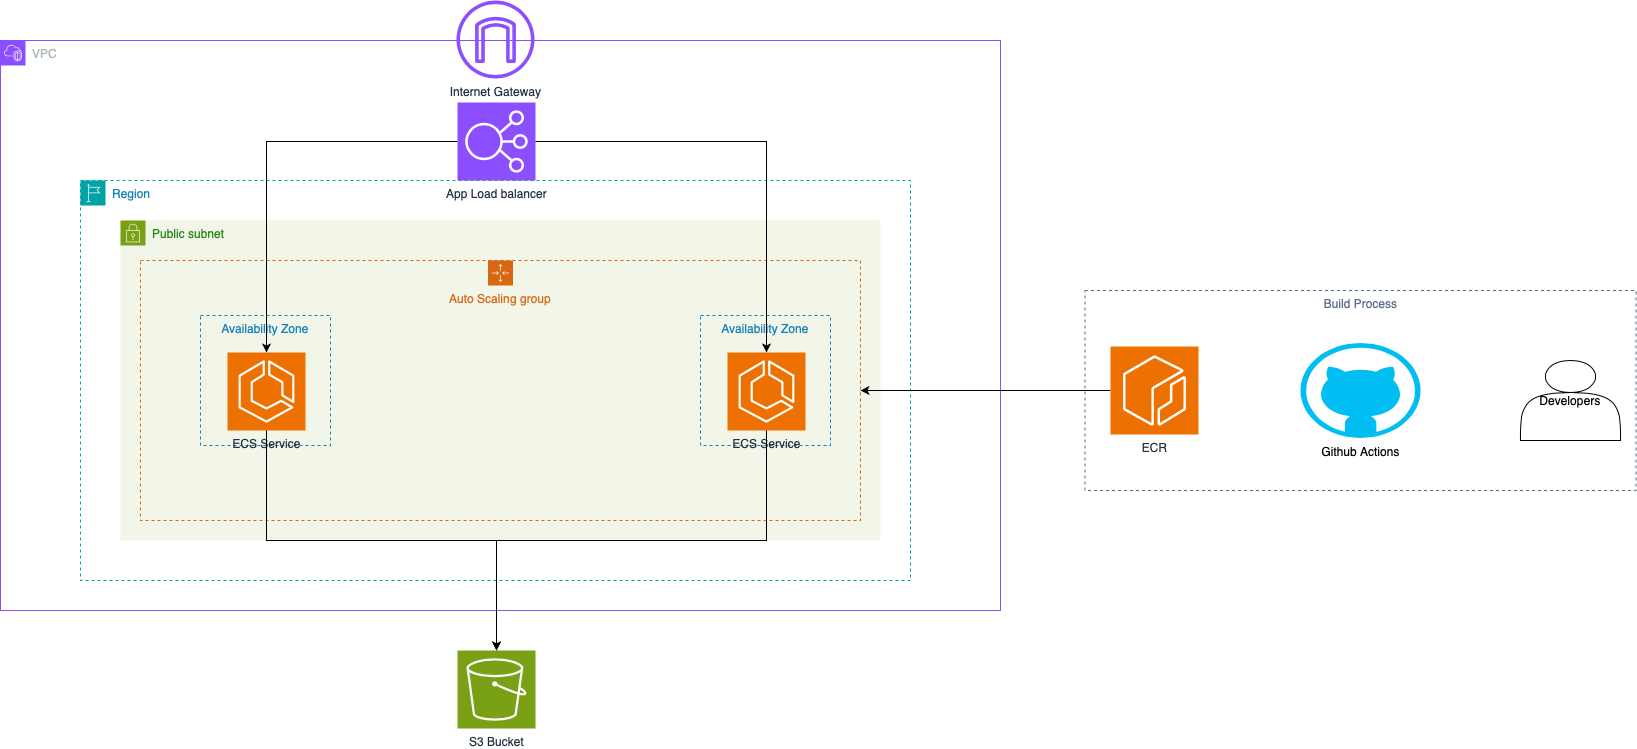

The diagram above was exported from draw.io. Its source (the exported page's mxGraphModel, read from the mxfile embedded in the PNG):
<mxGraphModel dx="2726" dy="1849" grid="1" gridSize="10" guides="1" tooltips="1" connect="1" arrows="1" fold="1" page="1" pageScale="1" pageWidth="850" pageHeight="1100" math="0" shadow="0">
  <root>
    <mxCell id="0" />
    <mxCell id="1" parent="0" />
    <mxCell id="NEzt-wI0QRPAoMjGCdv7-4" value="VPC" style="points=[[0,0],[0.25,0],[0.5,0],[0.75,0],[1,0],[1,0.25],[1,0.5],[1,0.75],[1,1],[0.75,1],[0.5,1],[0.25,1],[0,1],[0,0.75],[0,0.5],[0,0.25]];outlineConnect=0;gradientColor=none;html=1;whiteSpace=wrap;fontSize=12;fontStyle=0;container=1;pointerEvents=0;collapsible=0;recursiveResize=0;shape=mxgraph.aws4.group;grIcon=mxgraph.aws4.group_vpc2;strokeColor=#8C4FFF;fillColor=none;verticalAlign=top;align=left;spacingLeft=30;fontColor=#AAB7B8;dashed=0;" parent="1" vertex="1">
      <mxGeometry x="40" y="500" width="1000" height="570" as="geometry" />
    </mxCell>
    <mxCell id="NEzt-wI0QRPAoMjGCdv7-24" value="Region" style="points=[[0,0],[0.25,0],[0.5,0],[0.75,0],[1,0],[1,0.25],[1,0.5],[1,0.75],[1,1],[0.75,1],[0.5,1],[0.25,1],[0,1],[0,0.75],[0,0.5],[0,0.25]];outlineConnect=0;gradientColor=none;html=1;whiteSpace=wrap;fontSize=12;fontStyle=0;container=1;pointerEvents=0;collapsible=0;recursiveResize=0;shape=mxgraph.aws4.group;grIcon=mxgraph.aws4.group_region;strokeColor=#00A4A6;fillColor=none;verticalAlign=top;align=left;spacingLeft=30;fontColor=#147EBA;dashed=1;" parent="1" vertex="1">
      <mxGeometry x="120" y="640" width="830" height="400" as="geometry" />
    </mxCell>
    <mxCell id="NEzt-wI0QRPAoMjGCdv7-32" value="Public subnet" style="points=[[0,0],[0.25,0],[0.5,0],[0.75,0],[1,0],[1,0.25],[1,0.5],[1,0.75],[1,1],[0.75,1],[0.5,1],[0.25,1],[0,1],[0,0.75],[0,0.5],[0,0.25]];outlineConnect=0;gradientColor=none;html=1;whiteSpace=wrap;fontSize=12;fontStyle=0;container=1;pointerEvents=0;collapsible=0;recursiveResize=0;shape=mxgraph.aws4.group;grIcon=mxgraph.aws4.group_security_group;grStroke=0;strokeColor=#7AA116;fillColor=#F2F6E8;verticalAlign=top;align=left;spacingLeft=30;fontColor=#248814;dashed=0;" parent="NEzt-wI0QRPAoMjGCdv7-24" vertex="1">
      <mxGeometry x="40" y="40" width="760" height="320" as="geometry" />
    </mxCell>
    <mxCell id="NEzt-wI0QRPAoMjGCdv7-36" value="Auto Scaling group" style="points=[[0,0],[0.25,0],[0.5,0],[0.75,0],[1,0],[1,0.25],[1,0.5],[1,0.75],[1,1],[0.75,1],[0.5,1],[0.25,1],[0,1],[0,0.75],[0,0.5],[0,0.25]];outlineConnect=0;gradientColor=none;html=1;whiteSpace=wrap;fontSize=12;fontStyle=0;container=1;pointerEvents=0;collapsible=0;recursiveResize=0;shape=mxgraph.aws4.groupCenter;grIcon=mxgraph.aws4.group_auto_scaling_group;grStroke=1;strokeColor=#D86613;fillColor=none;verticalAlign=top;align=center;fontColor=#D86613;dashed=1;spacingTop=25;" parent="NEzt-wI0QRPAoMjGCdv7-32" vertex="1">
      <mxGeometry x="20" y="40" width="720" height="260" as="geometry" />
    </mxCell>
    <mxCell id="NEzt-wI0QRPAoMjGCdv7-37" value="Availability Zone" style="fillColor=none;strokeColor=#147EBA;dashed=1;verticalAlign=top;fontStyle=0;fontColor=#147EBA;whiteSpace=wrap;html=1;" parent="NEzt-wI0QRPAoMjGCdv7-36" vertex="1">
      <mxGeometry x="60" y="55" width="130" height="130" as="geometry" />
    </mxCell>
    <mxCell id="NEzt-wI0QRPAoMjGCdv7-38" value="Availability Zone" style="fillColor=none;strokeColor=#147EBA;dashed=1;verticalAlign=top;fontStyle=0;fontColor=#147EBA;whiteSpace=wrap;html=1;" parent="NEzt-wI0QRPAoMjGCdv7-36" vertex="1">
      <mxGeometry x="560" y="55" width="130" height="130" as="geometry" />
    </mxCell>
    <mxCell id="NEzt-wI0QRPAoMjGCdv7-39" value="ECS Service&lt;br&gt;" style="sketch=0;points=[[0,0,0],[0.25,0,0],[0.5,0,0],[0.75,0,0],[1,0,0],[0,1,0],[0.25,1,0],[0.5,1,0],[0.75,1,0],[1,1,0],[0,0.25,0],[0,0.5,0],[0,0.75,0],[1,0.25,0],[1,0.5,0],[1,0.75,0]];outlineConnect=0;fontColor=#232F3E;fillColor=#ED7100;strokeColor=#ffffff;dashed=0;verticalLabelPosition=bottom;verticalAlign=top;align=center;html=1;fontSize=12;fontStyle=0;aspect=fixed;shape=mxgraph.aws4.resourceIcon;resIcon=mxgraph.aws4.ecs;" parent="NEzt-wI0QRPAoMjGCdv7-36" vertex="1">
      <mxGeometry x="87" y="92" width="78" height="78" as="geometry" />
    </mxCell>
    <mxCell id="NEzt-wI0QRPAoMjGCdv7-40" value="ECS Service&lt;br&gt;" style="sketch=0;points=[[0,0,0],[0.25,0,0],[0.5,0,0],[0.75,0,0],[1,0,0],[0,1,0],[0.25,1,0],[0.5,1,0],[0.75,1,0],[1,1,0],[0,0.25,0],[0,0.5,0],[0,0.75,0],[1,0.25,0],[1,0.5,0],[1,0.75,0]];outlineConnect=0;fontColor=#232F3E;fillColor=#ED7100;strokeColor=#ffffff;dashed=0;verticalLabelPosition=bottom;verticalAlign=top;align=center;html=1;fontSize=12;fontStyle=0;aspect=fixed;shape=mxgraph.aws4.resourceIcon;resIcon=mxgraph.aws4.ecs;" parent="NEzt-wI0QRPAoMjGCdv7-36" vertex="1">
      <mxGeometry x="587" y="92" width="78" height="78" as="geometry" />
    </mxCell>
    <mxCell id="NEzt-wI0QRPAoMjGCdv7-41" value="S3 Bucket&lt;br&gt;" style="sketch=0;points=[[0,0,0],[0.25,0,0],[0.5,0,0],[0.75,0,0],[1,0,0],[0,1,0],[0.25,1,0],[0.5,1,0],[0.75,1,0],[1,1,0],[0,0.25,0],[0,0.5,0],[0,0.75,0],[1,0.25,0],[1,0.5,0],[1,0.75,0]];outlineConnect=0;fontColor=#232F3E;fillColor=#7AA116;strokeColor=#ffffff;dashed=0;verticalLabelPosition=bottom;verticalAlign=top;align=center;html=1;fontSize=12;fontStyle=0;aspect=fixed;shape=mxgraph.aws4.resourceIcon;resIcon=mxgraph.aws4.s3;" parent="1" vertex="1">
      <mxGeometry x="497" y="1110" width="78" height="78" as="geometry" />
    </mxCell>
    <mxCell id="NEzt-wI0QRPAoMjGCdv7-42" style="edgeStyle=orthogonalEdgeStyle;rounded=0;orthogonalLoop=1;jettySize=auto;html=1;entryX=0.5;entryY=0;entryDx=0;entryDy=0;entryPerimeter=0;" parent="1" source="NEzt-wI0QRPAoMjGCdv7-30" target="NEzt-wI0QRPAoMjGCdv7-39" edge="1">
      <mxGeometry relative="1" as="geometry" />
    </mxCell>
    <mxCell id="NEzt-wI0QRPAoMjGCdv7-30" value="App Load balancer&lt;br&gt;" style="sketch=0;points=[[0,0,0],[0.25,0,0],[0.5,0,0],[0.75,0,0],[1,0,0],[0,1,0],[0.25,1,0],[0.5,1,0],[0.75,1,0],[1,1,0],[0,0.25,0],[0,0.5,0],[0,0.75,0],[1,0.25,0],[1,0.5,0],[1,0.75,0]];outlineConnect=0;fontColor=#232F3E;fillColor=#8C4FFF;strokeColor=#ffffff;dashed=0;verticalLabelPosition=bottom;verticalAlign=top;align=center;html=1;fontSize=12;fontStyle=0;aspect=fixed;shape=mxgraph.aws4.resourceIcon;resIcon=mxgraph.aws4.elastic_load_balancing;" parent="1" vertex="1">
      <mxGeometry x="497" y="562" width="78" height="78" as="geometry" />
    </mxCell>
    <mxCell id="NEzt-wI0QRPAoMjGCdv7-43" style="edgeStyle=orthogonalEdgeStyle;rounded=0;orthogonalLoop=1;jettySize=auto;html=1;entryX=0.5;entryY=0;entryDx=0;entryDy=0;entryPerimeter=0;" parent="1" source="NEzt-wI0QRPAoMjGCdv7-30" target="NEzt-wI0QRPAoMjGCdv7-40" edge="1">
      <mxGeometry relative="1" as="geometry" />
    </mxCell>
    <mxCell id="NEzt-wI0QRPAoMjGCdv7-44" style="edgeStyle=orthogonalEdgeStyle;rounded=0;orthogonalLoop=1;jettySize=auto;html=1;exitX=0.5;exitY=1;exitDx=0;exitDy=0;exitPerimeter=0;entryX=0.5;entryY=0;entryDx=0;entryDy=0;entryPerimeter=0;" parent="1" source="NEzt-wI0QRPAoMjGCdv7-39" target="NEzt-wI0QRPAoMjGCdv7-41" edge="1">
      <mxGeometry relative="1" as="geometry" />
    </mxCell>
    <mxCell id="NEzt-wI0QRPAoMjGCdv7-45" style="edgeStyle=orthogonalEdgeStyle;rounded=0;orthogonalLoop=1;jettySize=auto;html=1;exitX=0.5;exitY=1;exitDx=0;exitDy=0;exitPerimeter=0;entryX=0.5;entryY=0;entryDx=0;entryDy=0;entryPerimeter=0;" parent="1" source="NEzt-wI0QRPAoMjGCdv7-40" target="NEzt-wI0QRPAoMjGCdv7-41" edge="1">
      <mxGeometry relative="1" as="geometry">
        <mxPoint x="530" y="1100" as="targetPoint" />
      </mxGeometry>
    </mxCell>
    <mxCell id="NEzt-wI0QRPAoMjGCdv7-46" value="Internet Gateway&lt;br&gt;" style="sketch=0;outlineConnect=0;fontColor=#232F3E;gradientColor=none;fillColor=#8C4FFF;strokeColor=none;dashed=0;verticalLabelPosition=bottom;verticalAlign=top;align=center;html=1;fontSize=12;fontStyle=0;aspect=fixed;pointerEvents=1;shape=mxgraph.aws4.internet_gateway;" parent="1" vertex="1">
      <mxGeometry x="496" y="460" width="78" height="78" as="geometry" />
    </mxCell>
    <mxCell id="gqeFk1afDTgU-MLN73N6-2" style="edgeStyle=orthogonalEdgeStyle;rounded=0;orthogonalLoop=1;jettySize=auto;html=1;entryX=1;entryY=0.5;entryDx=0;entryDy=0;" edge="1" parent="1" source="NEzt-wI0QRPAoMjGCdv7-47" target="NEzt-wI0QRPAoMjGCdv7-36">
      <mxGeometry relative="1" as="geometry" />
    </mxCell>
    <mxCell id="NEzt-wI0QRPAoMjGCdv7-47" value="ECR" style="sketch=0;points=[[0,0,0],[0.25,0,0],[0.5,0,0],[0.75,0,0],[1,0,0],[0,1,0],[0.25,1,0],[0.5,1,0],[0.75,1,0],[1,1,0],[0,0.25,0],[0,0.5,0],[0,0.75,0],[1,0.25,0],[1,0.5,0],[1,0.75,0]];outlineConnect=0;fontColor=#232F3E;fillColor=#ED7100;strokeColor=#ffffff;dashed=0;verticalLabelPosition=bottom;verticalAlign=top;align=center;html=1;fontSize=12;fontStyle=0;aspect=fixed;shape=mxgraph.aws4.resourceIcon;resIcon=mxgraph.aws4.ecr;" parent="1" vertex="1">
      <mxGeometry x="1150" y="806" width="88" height="88" as="geometry" />
    </mxCell>
    <mxCell id="gqeFk1afDTgU-MLN73N6-1" value="Github Actions&lt;br&gt;" style="verticalLabelPosition=bottom;html=1;verticalAlign=top;align=center;strokeColor=none;fillColor=#00BEF2;shape=mxgraph.azure.github_code;pointerEvents=1;" vertex="1" parent="1">
      <mxGeometry x="1340" y="802.5" width="120" height="95" as="geometry" />
    </mxCell>
    <mxCell id="gqeFk1afDTgU-MLN73N6-3" value="Developers&lt;br&gt;" style="shape=actor;whiteSpace=wrap;html=1;" vertex="1" parent="1">
      <mxGeometry x="1560" y="820" width="100" height="80" as="geometry" />
    </mxCell>
    <mxCell id="gqeFk1afDTgU-MLN73N6-6" value="Build Process&lt;br&gt;" style="fillColor=none;strokeColor=#5A6C86;dashed=1;verticalAlign=top;fontStyle=0;fontColor=#5A6C86;whiteSpace=wrap;html=1;" vertex="1" parent="1">
      <mxGeometry x="1124.5" y="750" width="551" height="200" as="geometry" />
    </mxCell>
  </root>
</mxGraphModel>